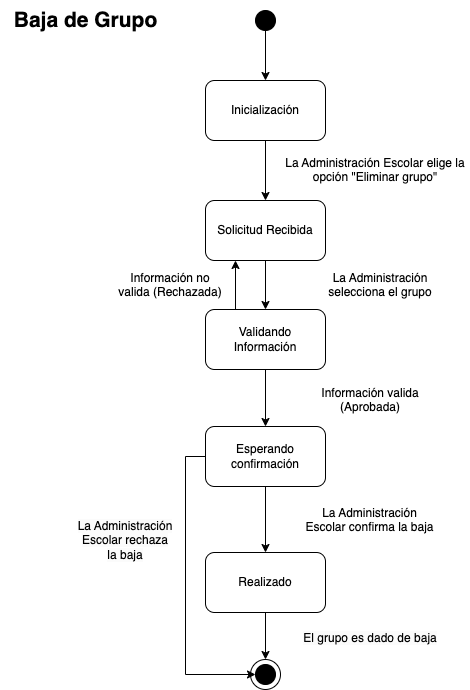

The diagram above was exported from draw.io. Its source (the exported page's mxGraphModel, read from the mxfile embedded in the PNG):
<mxGraphModel dx="936" dy="586" grid="1" gridSize="10" guides="1" tooltips="1" connect="1" arrows="1" fold="1" page="1" pageScale="1" pageWidth="1169" pageHeight="827" math="0" shadow="0">
  <root>
    <mxCell id="0" />
    <mxCell id="1" parent="0" />
    <mxCell id="y82OgEV66uFPziZWA8tG-29" value="" style="ellipse;whiteSpace=wrap;html=1;aspect=fixed;" parent="1" vertex="1">
      <mxGeometry x="305" y="709" width="30" height="30" as="geometry" />
    </mxCell>
    <mxCell id="4y8madU1yJKYdeSPu_g1-2" style="edgeStyle=orthogonalEdgeStyle;rounded=0;orthogonalLoop=1;jettySize=auto;html=1;exitX=0.5;exitY=1;exitDx=0;exitDy=0;entryX=0.5;entryY=0;entryDx=0;entryDy=0;" parent="1" source="4y8madU1yJKYdeSPu_g1-5" target="y82OgEV66uFPziZWA8tG-3" edge="1">
      <mxGeometry relative="1" as="geometry">
        <mxPoint x="320" y="139" as="sourcePoint" />
      </mxGeometry>
    </mxCell>
    <mxCell id="y82OgEV66uFPziZWA8tG-3" value="Solicitud Recibida" style="rounded=1;whiteSpace=wrap;html=1;" parent="1" vertex="1">
      <mxGeometry x="260" y="250" width="120" height="60" as="geometry" />
    </mxCell>
    <mxCell id="y82OgEV66uFPziZWA8tG-5" value="La Administración Escolar elige la opción &quot;Eliminar grupo&quot;" style="text;whiteSpace=wrap;align=center;fontSize=12;" parent="1" vertex="1">
      <mxGeometry x="335" y="199" width="190" height="40" as="geometry" />
    </mxCell>
    <mxCell id="y82OgEV66uFPziZWA8tG-6" value="La Administración selecciona el grupo" style="text;whiteSpace=wrap;align=center;fontSize=12;" parent="1" vertex="1">
      <mxGeometry x="380" y="314" width="110" height="40" as="geometry" />
    </mxCell>
    <mxCell id="y82OgEV66uFPziZWA8tG-7" value="Validando Información" style="rounded=1;whiteSpace=wrap;html=1;" parent="1" vertex="1">
      <mxGeometry x="260" y="359" width="120" height="60" as="geometry" />
    </mxCell>
    <mxCell id="y82OgEV66uFPziZWA8tG-8" value="" style="endArrow=classic;html=1;rounded=0;exitX=0.5;exitY=1;exitDx=0;exitDy=0;entryX=0.5;entryY=0;entryDx=0;entryDy=0;" parent="1" source="y82OgEV66uFPziZWA8tG-3" target="y82OgEV66uFPziZWA8tG-7" edge="1">
      <mxGeometry width="50" height="50" relative="1" as="geometry">
        <mxPoint x="410" y="400" as="sourcePoint" />
        <mxPoint x="460" y="350" as="targetPoint" />
      </mxGeometry>
    </mxCell>
    <mxCell id="y82OgEV66uFPziZWA8tG-9" value="" style="endArrow=classic;html=1;rounded=0;exitX=0.25;exitY=0;exitDx=0;exitDy=0;entryX=0.25;entryY=1;entryDx=0;entryDy=0;" parent="1" source="y82OgEV66uFPziZWA8tG-7" target="y82OgEV66uFPziZWA8tG-3" edge="1">
      <mxGeometry width="50" height="50" relative="1" as="geometry">
        <mxPoint x="330" y="320" as="sourcePoint" />
        <mxPoint x="330" y="390" as="targetPoint" />
      </mxGeometry>
    </mxCell>
    <mxCell id="y82OgEV66uFPziZWA8tG-10" value="Información no valida (Rechazada)" style="text;whiteSpace=wrap;align=center;fontSize=12;" parent="1" vertex="1">
      <mxGeometry x="170" y="314" width="110" height="40" as="geometry" />
    </mxCell>
    <mxCell id="y82OgEV66uFPziZWA8tG-11" value="" style="endArrow=classic;html=1;rounded=0;exitX=0.5;exitY=1;exitDx=0;exitDy=0;entryX=0.5;entryY=0;entryDx=0;entryDy=0;" parent="1" source="y82OgEV66uFPziZWA8tG-7" target="y82OgEV66uFPziZWA8tG-15" edge="1">
      <mxGeometry width="50" height="50" relative="1" as="geometry">
        <mxPoint x="310" y="483" as="sourcePoint" />
        <mxPoint x="320" y="530" as="targetPoint" />
      </mxGeometry>
    </mxCell>
    <mxCell id="y82OgEV66uFPziZWA8tG-14" value="Información valida (Aprobada)" style="text;whiteSpace=wrap;align=center;fontSize=12;" parent="1" vertex="1">
      <mxGeometry x="369.5" y="429" width="110" height="40" as="geometry" />
    </mxCell>
    <mxCell id="HcimmLFc1kvyyxBgx4BK-2" style="edgeStyle=orthogonalEdgeStyle;rounded=0;orthogonalLoop=1;jettySize=auto;html=1;exitX=0;exitY=0.5;exitDx=0;exitDy=0;entryX=0;entryY=0.5;entryDx=0;entryDy=0;" parent="1" source="y82OgEV66uFPziZWA8tG-15" target="y82OgEV66uFPziZWA8tG-28" edge="1">
      <mxGeometry relative="1" as="geometry" />
    </mxCell>
    <mxCell id="y82OgEV66uFPziZWA8tG-15" value="Esperando confirmación" style="rounded=1;whiteSpace=wrap;html=1;" parent="1" vertex="1">
      <mxGeometry x="260" y="476" width="120" height="60" as="geometry" />
    </mxCell>
    <mxCell id="y82OgEV66uFPziZWA8tG-20" value="La Administración Escolar confirma la baja" style="text;whiteSpace=wrap;align=center;fontSize=12;" parent="1" vertex="1">
      <mxGeometry x="359" y="549" width="131" height="40" as="geometry" />
    </mxCell>
    <mxCell id="HcimmLFc1kvyyxBgx4BK-4" style="edgeStyle=orthogonalEdgeStyle;rounded=0;orthogonalLoop=1;jettySize=auto;html=1;exitX=0.5;exitY=1;exitDx=0;exitDy=0;entryX=0.5;entryY=0;entryDx=0;entryDy=0;" parent="1" source="y82OgEV66uFPziZWA8tG-15" target="QBlaeurWhFeT_V8g8BNX-13" edge="1">
      <mxGeometry relative="1" as="geometry">
        <mxPoint x="320" y="660" as="sourcePoint" />
      </mxGeometry>
    </mxCell>
    <mxCell id="y82OgEV66uFPziZWA8tG-28" value="" style="ellipse;whiteSpace=wrap;html=1;aspect=fixed;strokeColor=default;fillColor=#000000;" parent="1" vertex="1">
      <mxGeometry x="310" y="714" width="20" height="20" as="geometry" />
    </mxCell>
    <mxCell id="QBlaeurWhFeT_V8g8BNX-15" style="edgeStyle=orthogonalEdgeStyle;rounded=0;orthogonalLoop=1;jettySize=auto;html=1;exitX=0.5;exitY=1;exitDx=0;exitDy=0;entryX=0.5;entryY=0;entryDx=0;entryDy=0;" parent="1" source="QBlaeurWhFeT_V8g8BNX-13" target="y82OgEV66uFPziZWA8tG-29" edge="1">
      <mxGeometry relative="1" as="geometry" />
    </mxCell>
    <mxCell id="QBlaeurWhFeT_V8g8BNX-13" value="Realizado" style="rounded=1;whiteSpace=wrap;html=1;" parent="1" vertex="1">
      <mxGeometry x="260" y="602" width="120" height="60" as="geometry" />
    </mxCell>
    <mxCell id="HcimmLFc1kvyyxBgx4BK-3" value="&lt;span style=&quot;color: rgb(0, 0, 0); font-family: Helvetica; font-size: 12px; font-style: normal; font-variant-ligatures: normal; font-variant-caps: normal; font-weight: 400; letter-spacing: normal; orphans: 2; text-indent: 0px; text-transform: none; widows: 2; word-spacing: 0px; -webkit-text-stroke-width: 0px; background-color: rgb(251, 251, 251); text-decoration-thickness: initial; text-decoration-style: initial; text-decoration-color: initial; float: none; display: inline !important;&quot;&gt;La Administración Escolar rechaza la baja&lt;/span&gt;" style="text;whiteSpace=wrap;html=1;align=center;" parent="1" vertex="1">
      <mxGeometry x="130" y="562" width="100" height="40" as="geometry" />
    </mxCell>
    <mxCell id="4y8madU1yJKYdeSPu_g1-3" value="" style="ellipse;whiteSpace=wrap;html=1;aspect=fixed;strokeColor=default;fillColor=#000000;" parent="1" vertex="1">
      <mxGeometry x="310" y="60" width="20" height="20" as="geometry" />
    </mxCell>
    <mxCell id="4y8madU1yJKYdeSPu_g1-4" style="edgeStyle=orthogonalEdgeStyle;rounded=0;orthogonalLoop=1;jettySize=auto;html=1;exitX=0.5;exitY=1;exitDx=0;exitDy=0;entryX=0.5;entryY=0;entryDx=0;entryDy=0;" parent="1" source="4y8madU1yJKYdeSPu_g1-3" target="4y8madU1yJKYdeSPu_g1-5" edge="1">
      <mxGeometry relative="1" as="geometry">
        <mxPoint x="300" y="20" as="sourcePoint" />
      </mxGeometry>
    </mxCell>
    <mxCell id="4y8madU1yJKYdeSPu_g1-5" value="Inicialización" style="rounded=1;whiteSpace=wrap;html=1;" parent="1" vertex="1">
      <mxGeometry x="260" y="130" width="120" height="60" as="geometry" />
    </mxCell>
    <mxCell id="4y8madU1yJKYdeSPu_g1-6" value="&lt;span style=&quot;color: rgb(0, 0, 0); font-family: Helvetica; font-size: 12px; font-style: normal; font-variant-ligatures: normal; font-variant-caps: normal; font-weight: 400; letter-spacing: normal; orphans: 2; text-indent: 0px; text-transform: none; widows: 2; word-spacing: 0px; -webkit-text-stroke-width: 0px; background-color: rgb(251, 251, 251); text-decoration-thickness: initial; text-decoration-style: initial; text-decoration-color: initial; float: none; display: inline !important;&quot;&gt;El grupo es dado de baja&lt;/span&gt;" style="text;whiteSpace=wrap;html=1;align=center;" parent="1" vertex="1">
      <mxGeometry x="344.5" y="674" width="160" height="40" as="geometry" />
    </mxCell>
    <mxCell id="4y8madU1yJKYdeSPu_g1-7" value="Baja de Grupo" style="text;html=1;align=center;verticalAlign=middle;resizable=0;points=[];autosize=1;strokeColor=none;fillColor=none;fontSize=21;fontStyle=1" parent="1" vertex="1">
      <mxGeometry x="55" y="50" width="170" height="40" as="geometry" />
    </mxCell>
  </root>
</mxGraphModel>